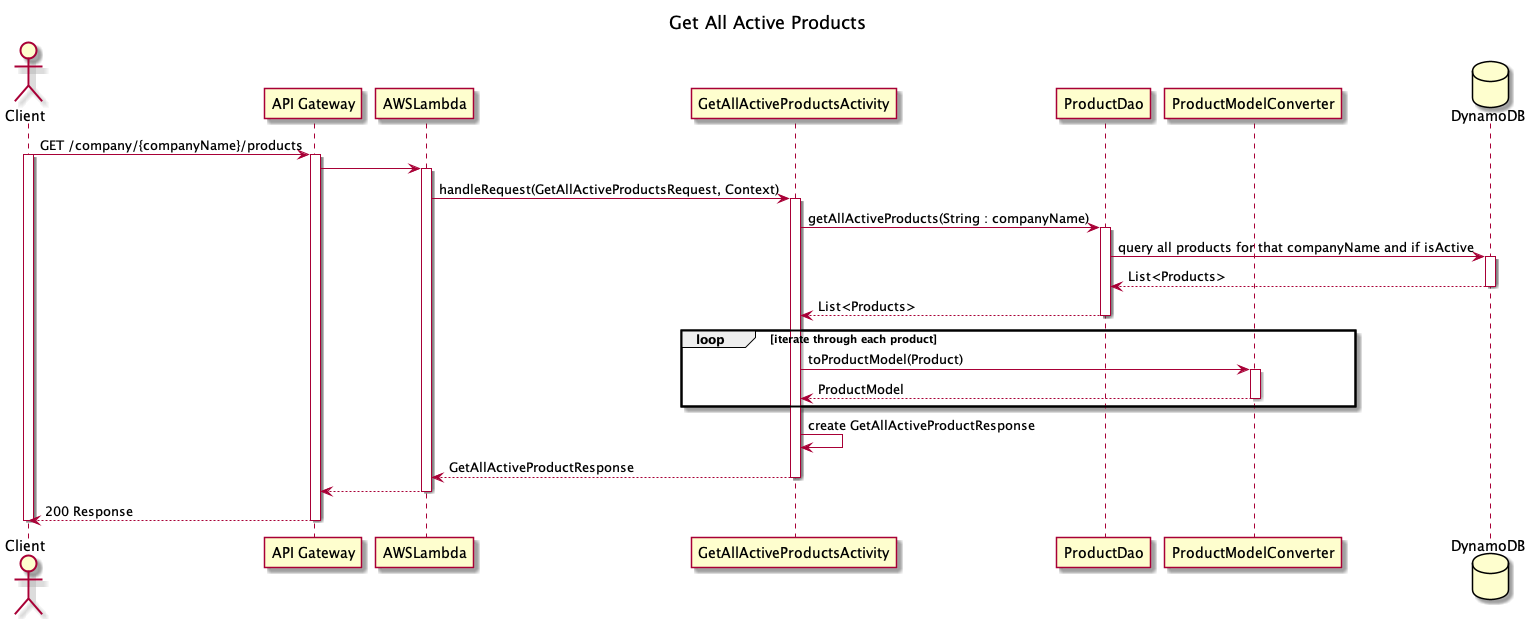

The diagram above was rendered by PlantUML. Its source (embedded in the PNG):
@startuml
title Get All Active Products

actor Client
participant "API Gateway" as APIGateway
participant AWSLambda
participant GetAllActiveProductsActivity
participant ProductDao
participant ProductModelConverter

database DynamoDB

Client -> APIGateway : GET /company/{companyName}/products
activate Client
activate APIGateway
APIGateway -> AWSLambda
activate AWSLambda
AWSLambda -> GetAllActiveProductsActivity :  handleRequest(GetAllActiveProductsRequest, Context)
activate GetAllActiveProductsActivity

GetAllActiveProductsActivity -> ProductDao : getAllActiveProducts(String : companyName)
activate ProductDao
ProductDao -> DynamoDB : query all products for that companyName and if isActive
activate DynamoDB

ProductDao <-- DynamoDB : List<Products>
deactivate DynamoDB
GetAllActiveProductsActivity <-- ProductDao : List<Products>
deactivate ProductDao
loop iterate through each product
GetAllActiveProductsActivity -> ProductModelConverter : toProductModel(Product)
activate ProductModelConverter
GetAllActiveProductsActivity <-- ProductModelConverter : ProductModel
deactivate ProductModelConverter
end

GetAllActiveProductsActivity -> GetAllActiveProductsActivity: create GetAllActiveProductResponse
AWSLambda <-- GetAllActiveProductsActivity : GetAllActiveProductResponse
deactivate GetAllActiveProductsActivity
APIGateway <-- AWSLambda
deactivate AWSLambda
Client <-- APIGateway : 200 Response
deactivate APIGateway
deactivate Client

@enduml